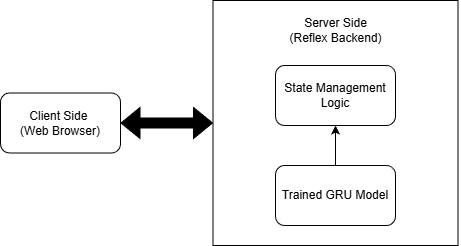

The diagram above was exported from draw.io. Its source (the exported page's mxGraphModel, read from the mxfile embedded in the PNG):
<mxGraphModel dx="988" dy="576" grid="1" gridSize="10" guides="1" tooltips="1" connect="1" arrows="1" fold="1" page="1" pageScale="1" pageWidth="850" pageHeight="1100" math="0" shadow="0">
  <root>
    <mxCell id="0" />
    <mxCell id="1" parent="0" />
    <mxCell id="QeA-BxWmAA6NDVq7iVot-1" parent="1" style="rounded=1;whiteSpace=wrap;html=1;" value="Client Side&amp;nbsp;&lt;div&gt;(Web Browser)&lt;/div&gt;" vertex="1">
      <mxGeometry height="60" width="120" x="120" y="197.5" as="geometry" />
    </mxCell>
    <mxCell id="QeA-BxWmAA6NDVq7iVot-7" edge="1" parent="1" source="QeA-BxWmAA6NDVq7iVot-1" style="shape=flexArrow;endArrow=classic;startArrow=classic;html=1;rounded=0;exitX=1;exitY=0.5;exitDx=0;exitDy=0;entryX=0;entryY=0.5;entryDx=0;entryDy=0;fillColor=light-dark(#000000,#000000);gradientColor=none;strokeColor=light-dark(#000000,#000000);" target="QeA-BxWmAA6NDVq7iVot-2" value="">
      <mxGeometry height="100" relative="1" width="100" as="geometry">
        <mxPoint x="380" y="327.5" as="sourcePoint" />
        <mxPoint x="320" y="227.5" as="targetPoint" />
      </mxGeometry>
    </mxCell>
    <mxCell id="QeA-BxWmAA6NDVq7iVot-2" parent="1" style="whiteSpace=wrap;html=1;aspect=fixed;" value="" vertex="1">
      <mxGeometry height="245" width="245" x="332.5" y="105" as="geometry" />
    </mxCell>
    <mxCell id="QeA-BxWmAA6NDVq7iVot-8" connectable="0" parent="1" style="group" value="" vertex="1">
      <mxGeometry height="230" width="185" x="395" y="120" as="geometry" />
    </mxCell>
    <mxCell id="QeA-BxWmAA6NDVq7iVot-3" parent="QeA-BxWmAA6NDVq7iVot-8" style="rounded=1;whiteSpace=wrap;html=1;" value="State Management Logic" vertex="1">
      <mxGeometry height="60" width="120" y="50" as="geometry" />
    </mxCell>
    <mxCell id="QeA-BxWmAA6NDVq7iVot-4" parent="QeA-BxWmAA6NDVq7iVot-8" style="rounded=1;whiteSpace=wrap;html=1;" value="Trained GRU Model" vertex="1">
      <mxGeometry height="60" width="120" y="150" as="geometry" />
    </mxCell>
    <mxCell id="QeA-BxWmAA6NDVq7iVot-5" parent="QeA-BxWmAA6NDVq7iVot-8" style="text;html=1;whiteSpace=wrap;strokeColor=none;fillColor=none;align=center;verticalAlign=middle;rounded=0;" value="Server Side (Reflex Backend)" vertex="1">
      <mxGeometry height="30" width="105" x="7.5" as="geometry" />
    </mxCell>
    <mxCell id="QeA-BxWmAA6NDVq7iVot-6" edge="1" parent="QeA-BxWmAA6NDVq7iVot-8" source="QeA-BxWmAA6NDVq7iVot-4" style="edgeStyle=orthogonalEdgeStyle;rounded=0;orthogonalLoop=1;jettySize=auto;html=1;exitX=0.5;exitY=0;exitDx=0;exitDy=0;entryX=0.5;entryY=1;entryDx=0;entryDy=0;strokeColor=light-dark(#000000,#000000);" target="QeA-BxWmAA6NDVq7iVot-3">
      <mxGeometry relative="1" as="geometry" />
    </mxCell>
  </root>
</mxGraphModel>